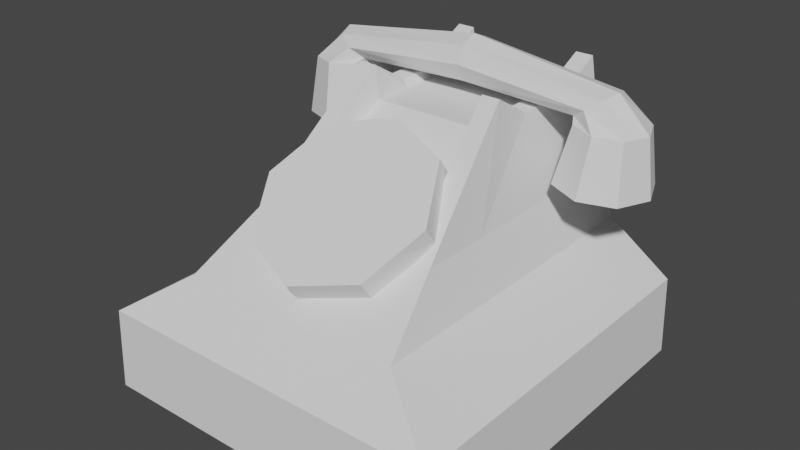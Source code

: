 # Source: telephone3.blend  (saved by Blender 2.81.16; exported with 4.5.12 LTS)
import bpy
from mathutils import Matrix  # noqa: F401  (used for matrix-valued properties, if any)

bpy.ops.wm.read_factory_settings(use_empty=True)
scene = bpy.context.scene
scene.name = 'Scene'

# ---- collections
col_collection = bpy.data.collections.new('Collection'); scene.collection.children.link(col_collection)

# ---- world
world_world = bpy.data.worlds.new('World'); scene.world = world_world
world_world.use_nodes = True; world_world.node_tree.nodes.clear()
_N = world_world.node_tree.nodes; _L = world_world.node_tree.links
n0 = _N.new('ShaderNodeOutputWorld'); n0.name = 'World Output'; n0.location = (300, 300)
n1 = _N.new('ShaderNodeBackground'); n1.name = 'Background'; n1.location = (10, 300)
n1.inputs[0].default_value = (0.05088, 0.05088, 0.05088, 1.0)
_L.new(n1.outputs[0], n0.inputs[0])
n0.is_active_output = True
world_world.color = (0.05088, 0.05088, 0.05088)
world_world.use_sun_shadow = False
world_world.sun_shadow_jitter_overblur = 0.0

# ---- meshes
me_cube = bpy.data.meshes.new('Cube')
me_cube.from_pydata([(-1.498, -1.827, -1.0), (-1.484, -1.807, -0.3235), (-1.498, 1.31, -1.0), (-1.484, 1.29, -0.3235), (-0.9399, -1.484, 0.05384), (-0.9399, 1.29, 0.05384), (-0.7924, -0.8974, 0.464), (-0.7924, 1.29, 0.464), (-0.6447, 0.04709, 1.355), (-0.6447, 1.29, 1.355), (-1.139, -1.807, -0.3235), (-1.139, 1.29, -0.3235), (-1.149, -1.827, -1.0), (-0.7212, -1.484, 0.05384), (-0.7212, 1.29, 0.05384), (-0.6079, -0.8974, 0.464), (-0.6079, 1.29, 0.464), (-0.4946, 0.04709, 1.355), (-0.4946, 1.29, 1.355), (-0.7745, 1.29, -0.3235), (-0.4906, 1.29, 0.05384), (-0.4135, 1.29, 0.464), (-0.4601, 1.29, 1.089), (-1.149, 1.31, -1.0), (-0.4601, 0.04709, 1.089), (1.498, -1.827, -1.0), (1.484, -1.807, -0.3235), (1.498, 1.31, -1.0), (1.484, 1.29, -0.3235), (1.139, -1.807, -0.3235), (0.9399, -1.484, 0.05384), (0.9399, 1.29, 0.05384), (0.4906, 1.29, 0.05384), (0.7924, -0.8974, 0.464), (0.7924, 1.29, 0.464), (0.6079, -0.8974, 0.464), (0.4135, 1.29, 0.464), (0.6447, 0.04709, 1.355), (0.6447, 1.29, 1.355), (1.139, 1.29, -0.3235), (1.149, -1.827, -1.0), (0.7212, -1.484, 0.05384), (0.7212, 1.29, 0.05384), (0.6079, 1.29, 0.464), (0.4946, 0.04709, 1.355), (0.4946, 1.29, 1.355), (0.7745, 1.29, -0.3235), (0.4601, 1.29, 1.089), (1.149, 1.31, -1.0), (0.4601, 0.04709, 1.089), (-1.498, -0.9905, -1.0), (-1.484, -0.9811, -0.3235), (-0.9399, -0.7446, 0.05384), (-0.7924, -0.3141, 0.464), (-0.6447, 0.3786, 1.156), (-0.4946, 0.3786, 1.156), (-0.4601, 0.3786, 1.089), (-1.149, -0.9905, -1.0), (1.498, -0.9905, -1.0), (1.484, -0.9811, -0.3235), (0.9399, -0.7446, 0.05384), (0.7924, -0.3141, 0.464), (0.6447, 0.3786, 1.156), (0.4946, 0.3786, 1.156), (0.4601, 0.3786, 1.089), (1.149, -0.9905, -1.0), (-1.484, 0.299, -0.3235), (-0.9399, 0.4022, 0.05384), (-0.7924, 0.5901, 0.464), (-0.6447, 0.8923, 1.156), (1.484, 0.299, -0.3235), (0.9399, 0.4022, 0.05384), (0.7924, 0.5901, 0.464), (0.6447, 0.8923, 1.156), (-1.498, 0.3062, -1.0), (1.149, 0.3062, -1.0), (-0.4946, 0.8923, 1.156), (-0.4601, 0.8923, 1.089), (-1.149, 0.3062, -1.0), (1.498, 0.3062, -1.0), (0.4946, 0.8923, 1.156), (0.4601, 0.8923, 1.089)], [], [(74, 66, 3, 2), (12, 10, 1, 0), (10, 29, 41, 13), (57, 65, 40, 12), (23, 19, 46, 48), (14, 5, 7, 16), (11, 3, 5, 14), (51, 1, 4, 52), (15, 35, 49, 24), (52, 4, 6, 53), (13, 41, 35, 15), (55, 54, 8, 17), (16, 7, 9, 18), (53, 6, 8, 54), (21, 16, 18, 22), (56, 55, 17, 24), (4, 13, 15, 6), (6, 15, 17, 8), (19, 11, 14, 20), (20, 14, 16, 21), (2, 3, 11, 23), (50, 57, 12, 0), (1, 10, 13, 4), (40, 29, 10, 12), (32, 20, 21, 36), (46, 19, 20, 32), (64, 56, 24, 49), (36, 21, 22, 47), (15, 24, 17), (23, 11, 19), (79, 27, 28, 70), (40, 25, 26, 29), (42, 43, 34, 31), (39, 42, 31, 28), (59, 60, 30, 26), (60, 61, 33, 30), (63, 44, 37, 62), (43, 45, 38, 34), (61, 62, 37, 33), (36, 47, 45, 43), (64, 49, 44, 63), (30, 33, 35, 41), (33, 37, 44, 35), (46, 32, 42, 39), (32, 36, 43, 42), (27, 48, 39, 28), (58, 25, 40, 65), (26, 30, 41, 29), (35, 44, 49), (48, 46, 39), (79, 58, 65, 75), (81, 64, 63, 80), (72, 73, 62, 61), (80, 63, 62, 73), (71, 72, 61, 60), (70, 71, 60, 59), (25, 58, 59, 26), (81, 77, 56, 64), (74, 78, 57, 50), (77, 76, 55, 56), (68, 53, 54, 69), (76, 69, 54, 55), (67, 52, 53, 68), (66, 51, 52, 67), (78, 75, 65, 57), (0, 1, 51, 50), (23, 48, 75, 78), (3, 66, 67, 5), (5, 67, 68, 7), (18, 9, 69, 76), (7, 68, 69, 9), (22, 18, 76, 77), (2, 23, 78, 74), (47, 22, 77, 81), (28, 31, 71, 70), (31, 34, 72, 71), (45, 80, 73, 38), (34, 38, 73, 72), (47, 81, 80, 45), (27, 79, 75, 48), (58, 79, 70, 59), (50, 51, 66, 74)])
_uv = me_cube.uv_layers.new(name='UVMap')
_uv.uv.foreach_set('vector', [0.375, 0.17, 0.625, 0.17, 0.625, 0.25, 0.375, 0.25, 0.375, 0.9709, 0.625, 0.9709, 0.625, 1.0, 0.375, 1.0, 0.625, 0.9402, 0.625, 0.875, 0.625, 0.875, 0.625, 0.9402, 0.1848, 0.6833, 0.25, 0.6833, 0.25, 0.75, 0.1848, 0.75, 0.375, 0.3098, 0.625, 0.3098, 0.625, 0.375, 0.375, 0.375, 0.625, 0.2791, 0.625, 0.25, 0.625, 0.25, 0.625, 0.2791, 0.625, 0.2791, 0.625, 0.25, 0.625, 0.25, 0.625, 0.2791, 0.625, 0.06667, 0.625, 0.0, 0.625, 0.0, 0.625, 0.06667, 0.625, 0.9402, 0.625, 0.875, 0.625, 0.875, 0.625, 0.9402, 0.625, 0.06667, 0.625, 0.0, 0.625, 0.0, 0.625, 0.06667, 0.625, 0.9402, 0.625, 0.875, 0.625, 0.875, 0.625, 0.9402, 0.8459, 0.6833, 0.875, 0.6833, 0.875, 0.75, 0.8459, 0.75, 0.625, 0.2791, 0.625, 0.25, 0.625, 0.25, 0.625, 0.2791, 0.625, 0.06667, 0.625, 0.0, 0.625, 0.0, 0.625, 0.06667, 0.625, 0.3098, 0.625, 0.2791, 0.625, 0.2791, 0.625, 0.3098, 0.8152, 0.6833, 0.8459, 0.6833, 0.8459, 0.75, 0.8152, 0.75, 0.625, 1.0, 0.625, 0.9709, 0.625, 0.9709, 0.625, 1.0, 0.625, 1.0, 0.625, 0.9709, 0.625, 0.9709, 0.625, 1.0, 0.625, 0.3098, 0.625, 0.2791, 0.625, 0.2791, 0.625, 0.3098, 0.625, 0.3098, 0.625, 0.2791, 0.625, 0.2791, 0.625, 0.3098, 0.375, 0.25, 0.625, 0.25, 0.625, 0.2791, 0.375, 0.2791, 0.125, 0.6833, 0.1541, 0.6833, 0.1541, 0.75, 0.125, 0.75, 0.625, 1.0, 0.625, 0.9709, 0.625, 0.9709, 0.625, 1.0, 0.375, 0.875, 0.625, 0.875, 0.625, 0.9402, 0.375, 0.9402, 0.625, 0.375, 0.625, 0.3098, 0.625, 0.3098, 0.625, 0.375, 0.625, 0.375, 0.625, 0.3098, 0.625, 0.3098, 0.625, 0.375, 0.75, 0.6833, 0.8152, 0.6833, 0.8152, 0.75, 0.75, 0.75, 0.625, 0.375, 0.625, 0.3098, 0.625, 0.3098, 0.625, 0.375, 0.625, 0.9402, 0.625, 0.9402, 0.625, 0.9709, 0.375, 0.2791, 0.625, 0.2791, 0.625, 0.3098, 0.375, 0.17, 0.375, 0.25, 0.625, 0.25, 0.625, 0.17, 0.375, 0.9709, 0.375, 1.0, 0.625, 1.0, 0.625, 0.9709, 0.625, 0.2791, 0.625, 0.2791, 0.625, 0.25, 0.625, 0.25, 0.625, 0.2791, 0.625, 0.2791, 0.625, 0.25, 0.625, 0.25, 0.625, 0.06667, 0.625, 0.06667, 0.625, 0.0, 0.625, 0.0, 0.625, 0.06667, 0.625, 0.06667, 0.625, 0.0, 0.625, 0.0, 0.8459, 0.6833, 0.8459, 0.75, 0.875, 0.75, 0.875, 0.6833, 0.625, 0.2791, 0.625, 0.2791, 0.625, 0.25, 0.625, 0.25, 0.625, 0.06667, 0.625, 0.06667, 0.625, 0.0, 0.625, 0.0, 0.625, 0.3098, 0.625, 0.3098, 0.625, 0.2791, 0.625, 0.2791, 0.8152, 0.6833, 0.8152, 0.75, 0.8459, 0.75, 0.8459, 0.6833, 0.625, 1.0, 0.625, 1.0, 0.625, 0.9709, 0.625, 0.9709, 0.625, 1.0, 0.625, 1.0, 0.625, 0.9709, 0.625, 0.9709, 0.625, 0.3098, 0.625, 0.3098, 0.625, 0.2791, 0.625, 0.2791, 0.625, 0.3098, 0.625, 0.3098, 0.625, 0.2791, 0.625, 0.2791, 0.375, 0.25, 0.375, 0.2791, 0.625, 0.2791, 0.625, 0.25, 0.125, 0.6833, 0.125, 0.75, 0.1541, 0.75, 0.1541, 0.6833, 0.625, 1.0, 0.625, 1.0, 0.625, 0.9709, 0.625, 0.9709, 0.625, 0.9402, 0.625, 0.9709, 0.625, 0.9402, 0.375, 0.2791, 0.625, 0.3098, 0.625, 0.2791, 0.125, 0.58, 0.125, 0.6833, 0.1541, 0.6833, 0.1541, 0.58, 0.8152, 0.58, 0.8152, 0.6833, 0.8459, 0.6833, 0.8459, 0.58, 0.625, 0.17, 0.625, 0.17, 0.625, 0.06667, 0.625, 0.06667, 0.8459, 0.58, 0.8459, 0.6833, 0.875, 0.6833, 0.875, 0.58, 0.625, 0.17, 0.625, 0.17, 0.625, 0.06667, 0.625, 0.06667, 0.625, 0.17, 0.625, 0.17, 0.625, 0.06667, 0.625, 0.06667, 0.375, 0.0, 0.375, 0.06667, 0.625, 0.06667, 0.625, 0.0, 0.75, 0.58, 0.8152, 0.58, 0.8152, 0.6833, 0.75, 0.6833, 0.125, 0.58, 0.1541, 0.58, 0.1541, 0.6833, 0.125, 0.6833, 0.8152, 0.58, 0.8459, 0.58, 0.8459, 0.6833, 0.8152, 0.6833, 0.625, 0.17, 0.625, 0.06667, 0.625, 0.06667, 0.625, 0.17, 0.8459, 0.58, 0.875, 0.58, 0.875, 0.6833, 0.8459, 0.6833, 0.625, 0.17, 0.625, 0.06667, 0.625, 0.06667, 0.625, 0.17, 0.625, 0.17, 0.625, 0.06667, 0.625, 0.06667, 0.625, 0.17, 0.1848, 0.58, 0.25, 0.58, 0.25, 0.6833, 0.1848, 0.6833, 0.375, 0.0, 0.625, 0.0, 0.625, 0.06667, 0.375, 0.06667, 0.1848, 0.5, 0.25, 0.5, 0.25, 0.58, 0.1848, 0.58, 0.625, 0.25, 0.625, 0.17, 0.625, 0.17, 0.625, 0.25, 0.625, 0.25, 0.625, 0.17, 0.625, 0.17, 0.625, 0.25, 0.8459, 0.5, 0.875, 0.5, 0.875, 0.58, 0.8459, 0.58, 0.625, 0.25, 0.625, 0.17, 0.625, 0.17, 0.625, 0.25, 0.8152, 0.5, 0.8459, 0.5, 0.8459, 0.58, 0.8152, 0.58, 0.125, 0.5, 0.1541, 0.5, 0.1541, 0.58, 0.125, 0.58, 0.75, 0.5, 0.8152, 0.5, 0.8152, 0.58, 0.75, 0.58, 0.625, 0.25, 0.625, 0.25, 0.625, 0.17, 0.625, 0.17, 0.625, 0.25, 0.625, 0.25, 0.625, 0.17, 0.625, 0.17, 0.8459, 0.5, 0.8459, 0.58, 0.875, 0.58, 0.875, 0.5, 0.625, 0.25, 0.625, 0.25, 0.625, 0.17, 0.625, 0.17, 0.8152, 0.5, 0.8152, 0.58, 0.8459, 0.58, 0.8459, 0.5, 0.125, 0.5, 0.125, 0.58, 0.1541, 0.58, 0.1541, 0.5, 0.375, 0.06667, 0.375, 0.17, 0.625, 0.17, 0.625, 0.06667, 0.375, 0.06667, 0.625, 0.06667, 0.625, 0.17, 0.375, 0.17])
me_cube.use_remesh_fix_poles = True
me_cube.use_remesh_preserve_attributes = False
me_cube.use_mirror_vertex_groups = False
me_cube.update()
me_cylinder = bpy.data.meshes.new('Cylinder')
me_cylinder.from_pydata([(0.02459, 1.172, -0.6859), (-0.08466, 0.8855, 0.727), (0.8521, 0.8286, -0.6432), (0.5407, 0.6261, 0.7593), (1.195, -7.171e-08, -0.6255), (0.7997, -2.506e-08, 0.7726), (0.8521, -0.8286, -0.6432), (0.5407, -0.6261, 0.7593), (0.02459, -1.172, -0.6859), (-0.08466, -0.8855, 0.727), (-0.8029, -0.8286, -0.7286), (-0.71, -0.6261, 0.6948), (-1.146, -6.514e-09, -0.7463), (-0.969, 2.421e-08, 0.6814), (-0.8029, 0.8286, -0.7286), (-0.71, 0.6261, 0.6948), (0.6576, 0.4229, 0.8816), (0.3112, 0.5981, 1.124), (0.6576, -0.4229, 0.8816), (0.3112, -0.5981, 1.124), (-0.03508, -0.4229, 1.367), (-0.1785, 5.505e-08, 1.468), (-0.03508, 0.4229, 1.367), (3.638, 0.4229, 0.9896), (3.638, 0.5981, 1.412), (3.638, -0.5981, 1.412), (3.638, -0.4229, 0.9896), (3.638, -0.4229, 1.835), (3.638, 1.192e-07, 2.01), (3.638, 0.4229, 1.835), (3.638, 1.192e-07, 0.8105)], [], [(0, 1, 3, 2), (2, 3, 5, 4), (4, 5, 7, 6), (6, 7, 9, 8), (8, 9, 11, 10), (10, 11, 13, 12), (9, 7, 18, 19), (12, 13, 15, 14), (14, 15, 1, 0), (0, 2, 4, 6, 8, 10, 12, 14), (5, 16, 23, 30), (15, 13, 21, 22), (5, 3, 16), (11, 9, 19, 20), (1, 15, 22, 17), (3, 1, 17, 16), (7, 5, 18), (13, 11, 20, 21), (23, 24, 29, 28, 27, 25, 26, 30), (20, 19, 25, 27), (16, 17, 24, 23), (17, 22, 29, 24), (18, 5, 30, 26), (21, 20, 27, 28), (19, 18, 26, 25), (22, 21, 28, 29)])
_uv = me_cylinder.uv_layers.new(name='UVMap')
_uv.uv.foreach_set('vector', [1.0, 0.5, 1.0, 1.0, 0.875, 1.0, 0.875, 0.5, 0.875, 0.5, 0.875, 1.0, 0.75, 1.0, 0.75, 0.5, 0.75, 0.5, 0.75, 1.0, 0.625, 1.0, 0.625, 0.5, 0.625, 0.5, 0.625, 1.0, 0.5, 1.0, 0.5, 0.5, 0.5, 0.5, 0.5, 1.0, 0.375, 1.0, 0.375, 0.5, 0.375, 0.5, 0.375, 1.0, 0.25, 1.0, 0.25, 0.5, 0.5, 1.0, 0.625, 1.0, 0.625, 1.0, 0.5, 1.0, 0.25, 0.5, 0.25, 1.0, 0.125, 1.0, 0.125, 0.5, 0.125, 0.5, 0.125, 1.0, 0.0, 1.0, 0.0, 0.5, 0.75, 0.49, 0.9197, 0.4197, 0.99, 0.25, 0.9197, 0.08029, 0.75, 0.01, 0.5803, 0.08029, 0.51, 0.25, 0.5803, 0.4197, 0.75, 1.0, 0.875, 1.0, 0.875, 1.0, 0.75, 1.0, 0.125, 1.0, 0.25, 1.0, 0.25, 1.0, 0.125, 1.0, 0.75, 1.0, 0.875, 1.0, 0.875, 1.0, 0.375, 1.0, 0.5, 1.0, 0.5, 1.0, 0.375, 1.0, 0.0, 1.0, 0.125, 1.0, 0.125, 1.0, 0.0, 1.0, 0.875, 1.0, 1.0, 1.0, 1.0, 1.0, 0.875, 1.0, 0.625, 1.0, 0.75, 1.0, 0.625, 1.0, 0.25, 1.0, 0.375, 1.0, 0.375, 1.0, 0.25, 1.0, 0.4197, 0.4197, 0.25, 0.49, 0.08029, 0.4197, 0.01, 0.25, 0.08029, 0.08029, 0.25, 0.01, 0.4197, 0.08029, 0.49, 0.25, 0.375, 1.0, 0.5, 1.0, 0.5, 1.0, 0.375, 1.0, 0.875, 1.0, 1.0, 1.0, 1.0, 1.0, 0.875, 1.0, 0.0, 1.0, 0.125, 1.0, 0.125, 1.0, 0.0, 1.0, 0.625, 1.0, 0.75, 1.0, 0.75, 1.0, 0.625, 1.0, 0.25, 1.0, 0.375, 1.0, 0.375, 1.0, 0.25, 1.0, 0.5, 1.0, 0.625, 1.0, 0.625, 1.0, 0.5, 1.0, 0.125, 1.0, 0.25, 1.0, 0.25, 1.0, 0.125, 1.0])
me_cylinder.use_remesh_fix_poles = True
me_cylinder.use_remesh_preserve_attributes = False
me_cylinder.use_mirror_vertex_groups = False
me_cylinder.update()
me_cylinder_001 = bpy.data.meshes.new('Cylinder.001')
me_cylinder_001.from_pydata([(0.7071, 0.7071, 0.4712), (-2.052e-08, 1.0, 0.4712), (1.0, -1.391e-08, 0.4712), (0.7071, -0.7071, 0.4712), (-1.079e-07, -1.0, 0.4712), (-0.7071, -0.7071, 0.4712), (-1.0, 4.173e-08, 0.4712), (-0.7071, 0.7071, 0.4712), (0.7071, 0.7071, 1.065), (2.545e-09, 1.0, 1.065), (1.0, -4.557e-08, 1.065), (0.7071, -0.7071, 1.065), (-8.488e-08, -1.0, 1.065), (-0.7071, -0.7071, 1.065), (-1.0, 1.006e-08, 1.065), (-0.7071, 0.7071, 1.065)], [], [(0, 1, 7, 6, 5, 4, 3, 2), (2, 10, 8, 0), (7, 15, 14, 6), (5, 13, 12, 4), (3, 11, 10, 2), (7, 1, 9, 15), (6, 14, 13, 5), (4, 12, 11, 3), (8, 10, 11, 12, 13, 14, 15, 9), (0, 8, 9, 1)])
_uv = me_cylinder_001.uv_layers.new(name='UVMap')
_uv.uv.foreach_set('vector', [0.4197, 0.4197, 0.25, 0.49, 0.08029, 0.4197, 0.01, 0.25, 0.08029, 0.08029, 0.25, 0.01, 0.4197, 0.08029, 0.49, 0.25, 0.49, 0.25, 0.49, 0.25, 0.4197, 0.4197, 0.4197, 0.4197, 0.08029, 0.4197, 0.08029, 0.4197, 0.01, 0.25, 0.01, 0.25, 0.08029, 0.08029, 0.08029, 0.08029, 0.25, 0.01, 0.25, 0.01, 0.4197, 0.08029, 0.4197, 0.08029, 0.49, 0.25, 0.49, 0.25, 0.08029, 0.4197, 0.25, 0.49, 0.25, 0.49, 0.08029, 0.4197, 0.01, 0.25, 0.01, 0.25, 0.08029, 0.08029, 0.08029, 0.08029, 0.25, 0.01, 0.25, 0.01, 0.4197, 0.08029, 0.4197, 0.08029, 0.4197, 0.4197, 0.49, 0.25, 0.4197, 0.08029, 0.25, 0.01, 0.08029, 0.08029, 0.01, 0.25, 0.08029, 0.4197, 0.25, 0.49, 0.4197, 0.4197, 0.4197, 0.4197, 0.25, 0.49, 0.25, 0.49])
me_cylinder_001.use_remesh_fix_poles = True
me_cylinder_001.use_remesh_preserve_attributes = False
me_cylinder_001.use_mirror_vertex_groups = False
me_cylinder_001.update()

# ---- objects
ob_reference_front = bpy.data.objects.new('reference_front', None)
ob_reference_side = bpy.data.objects.new('reference_side', None)
ob_stand = bpy.data.objects.new('stand', me_cube)
ob_phone = bpy.data.objects.new('phone', me_cylinder)
ob_cylinder = bpy.data.objects.new('cylinder', me_cylinder_001)

# ---- transforms, parenting, visibility, modifiers, constraints
ob_reference_front.location = (-0.08751, 0.6125, 0.0)
ob_reference_front.rotation_euler = (1.571, -0.0, -0.0)
ob_reference_front.empty_display_type = 'IMAGE'
ob_reference_front.empty_display_size = 5.0
ob_reference_front.use_empty_image_alpha = True
ob_reference_front.color = (1.0, 1.0, 1.0, 0.5)
ob_reference_front.lineart.crease_threshold = 0.0
ob_reference_side.location = (0.0, 0.0, 0.1313)
ob_reference_side.rotation_euler = (1.571, -0.0, 4.712)
ob_reference_side.empty_display_type = 'IMAGE'
ob_reference_side.empty_display_size = 5.0
ob_reference_side.use_empty_image_alpha = True
ob_reference_side.color = (1.0, 1.0, 1.0, 0.5)
ob_reference_side.lineart.crease_threshold = 0.0
ob_stand.location = (0.0, 0.0, -0.3391)
ob_stand.lineart.crease_threshold = 0.0
ob_phone.location = (-1.208, 0.6146, 0.56)
ob_phone.scale = (0.332, 0.332, 0.332)
ob_phone.lineart.crease_threshold = 0.0
_m = ob_phone.modifiers.new('Mirror', 'MIRROR')
_m.use_clip = True
_m.mirror_object = ob_stand
ob_cylinder.location = (0.0, -0.4067, -0.2412)
ob_cylinder.rotation_euler = (0.6385, -0.0, 0.0)
ob_cylinder.scale = (0.7345, 0.7345, 0.7345)
ob_cylinder.lineart.crease_threshold = 0.0

# ---- collection membership
col_collection.objects.link(ob_reference_front)
col_collection.objects.link(ob_reference_side)
col_collection.objects.link(ob_stand)
col_collection.objects.link(ob_phone)
col_collection.objects.link(ob_cylinder)

# ---- scene / render settings (as saved in the file)
scene.frame_start = 1; scene.frame_end = 250; scene.frame_set(1)
scene.render.engine = 'BLENDER_EEVEE_NEXT'
scene.cycles.use_denoising = False
scene.cycles.samples = 128
scene.cycles.sampling_pattern = 'TABULATED_SOBOL'
scene.cycles.use_adaptive_sampling = False
scene.cycles.use_light_tree = False
scene.view_settings.view_transform = 'Filmic'
bpy.context.view_layer.update()

# ---- added for rendering (the .blend has no active camera and no usable light): camera, sun
cam_auto = bpy.data.cameras.new('AutoCamera')
cam_auto.lens = 50.0
cam_auto.sensor_width = 36.0
cam_auto.clip_end = 1000.0
ob_auto_camera = bpy.data.objects.new('AutoCamera', cam_auto)
scene.collection.objects.link(ob_auto_camera)
ob_auto_camera.location = (4.76451, -5.97589, 3.75568)
ob_auto_camera.rotation_euler = (1.09748, -7.21219e-08, 0.694738)
scene.camera = ob_auto_camera
light_auto_sun = bpy.data.lights.new('AutoSun', 'SUN')
light_auto_sun.energy = 3.0
light_auto_sun.angle = 0.0523599
ob_auto_sun = bpy.data.objects.new('AutoSun', light_auto_sun)
scene.collection.objects.link(ob_auto_sun)
ob_auto_sun.rotation_euler = (0.872665, 0.174533, 0.523599)
bpy.context.view_layer.update()
